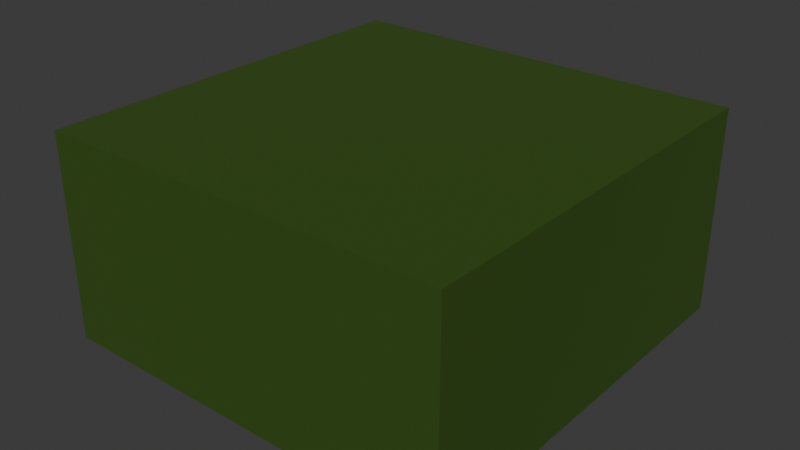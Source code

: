 # Source: bloque_hierba.blend  (saved by Blender 4.5.92; exported with 4.5.12 LTS)
import bpy
from mathutils import Matrix  # noqa: F401  (used for matrix-valued properties, if any)

bpy.ops.wm.read_factory_settings(use_empty=True)
scene = bpy.context.scene
scene.name = 'Scene'

# ---- collections
col_collection = bpy.data.collections.new('Collection'); scene.collection.children.link(col_collection)

# ---- materials (node trees are filled in below, after node groups)
mat_mat_musgo_hojas = bpy.data.materials.new('Mat_Musgo_Hojas')

# ---- material node trees
mat_mat_musgo_hojas.use_nodes = True; mat_mat_musgo_hojas.node_tree.nodes.clear()
_N = mat_mat_musgo_hojas.node_tree.nodes; _L = mat_mat_musgo_hojas.node_tree.links
n0 = _N.new('ShaderNodeBsdfPrincipled'); n0.name = 'Principled BSDF'; n0.location = (-200, 100)
n0.inputs[0].default_value = (0.03689, 0.0865, 0.006995, 1.0)
n0.inputs[2].default_value = 0.6
n1 = _N.new('ShaderNodeOutputMaterial'); n1.name = 'Material Output'; n1.location = (200, 100)
_L.new(n0.outputs[0], n1.inputs[0])
n1.is_active_output = True

# ---- world
world_world = bpy.data.worlds.new('World'); scene.world = world_world
world_world.use_nodes = True; world_world.node_tree.nodes.clear()
_N = world_world.node_tree.nodes; _L = world_world.node_tree.links
n0 = _N.new('ShaderNodeOutputWorld'); n0.name = 'World Output'; n0.location = (200, 100)
n1 = _N.new('ShaderNodeBackground'); n1.name = 'Background'; n1.location = (-200, 100)
n1.inputs[0].default_value = (0.05088, 0.05088, 0.05088, 1.0)
_L.new(n1.outputs[0], n0.inputs[0])
n0.is_active_output = True
world_world.color = (0.05088, 0.05088, 0.05088)
world_world.sun_shadow_jitter_overblur = 0.0

# ---- meshes
me_cube = bpy.data.meshes.new('Cube')
me_cube.from_pydata([(-0.5, -0.5, -0.5), (-0.5, -0.5, 0.5), (-0.5, 0.5, -0.5), (-0.5, 0.5, 0.5), (0.5, -0.5, -0.5), (0.5, -0.5, 0.5), (0.5, 0.5, -0.5), (0.5, 0.5, 0.5)], [], [(0, 1, 3, 2), (2, 3, 7, 6), (6, 7, 5, 4), (4, 5, 1, 0), (2, 6, 4, 0), (7, 3, 1, 5)])
_uv = me_cube.uv_layers.new(name='UVMap')
_uv.uv.foreach_set('vector', [0.375, 0.0, 0.625, 0.0, 0.625, 0.25, 0.375, 0.25, 0.375, 0.25, 0.625, 0.25, 0.625, 0.5, 0.375, 0.5, 0.375, 0.5, 0.625, 0.5, 0.625, 0.75, 0.375, 0.75, 0.375, 0.75, 0.625, 0.75, 0.625, 1.0, 0.375, 1.0, 0.125, 0.5, 0.375, 0.5, 0.375, 0.75, 0.125, 0.75, 0.625, 0.5, 0.875, 0.5, 0.875, 0.75, 0.625, 0.75])
me_cube.materials.append(mat_mat_musgo_hojas)
me_cube.update()

# ---- objects
ob_cube = bpy.data.objects.new('Cube', me_cube)

# ---- transforms, parenting, visibility, modifiers, constraints
ob_cube.location = (0.0, 0.0, 0.25)
ob_cube.scale = (1.0, 1.0, 0.5)

# ---- collection membership
col_collection.objects.link(ob_cube)

# ---- scene / render settings (as saved in the file)
scene.frame_start = 1; scene.frame_end = 250; scene.frame_set(1)
scene.render.engine = 'BLENDER_EEVEE_NEXT'
bpy.context.view_layer.update()

# ---- added for rendering (the .blend has no active camera and no usable light): camera, sun
cam_auto = bpy.data.cameras.new('AutoCamera')
cam_auto.lens = 50.0
cam_auto.sensor_width = 36.0
cam_auto.clip_end = 1000.0
ob_auto_camera = bpy.data.objects.new('AutoCamera', cam_auto)
scene.collection.objects.link(ob_auto_camera)
ob_auto_camera.location = (1.38784, -1.6654, 1.36027)
ob_auto_camera.rotation_euler = (1.09748, -7.21219e-08, 0.694738)
scene.camera = ob_auto_camera
light_auto_sun = bpy.data.lights.new('AutoSun', 'SUN')
light_auto_sun.energy = 3.0
light_auto_sun.angle = 0.0523599
ob_auto_sun = bpy.data.objects.new('AutoSun', light_auto_sun)
scene.collection.objects.link(ob_auto_sun)
ob_auto_sun.rotation_euler = (0.872665, 0.174533, 0.523599)
bpy.context.view_layer.update()
